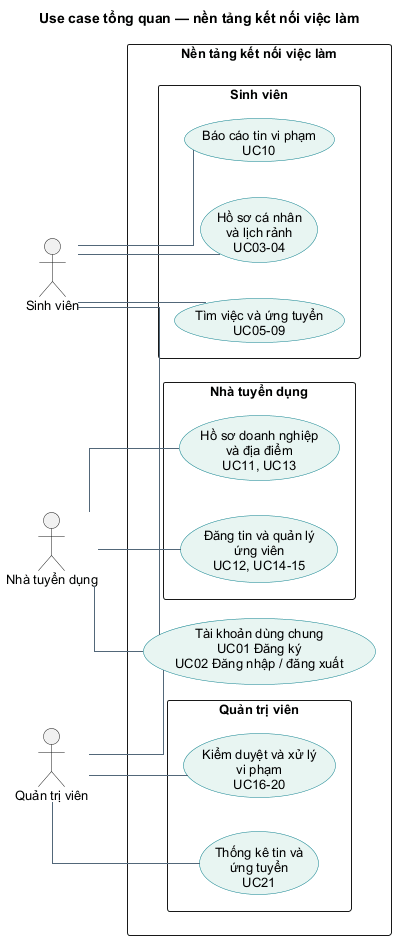

The diagram above was rendered by PlantUML. Its source (embedded in the PNG):
@startuml
skinparam defaultFontName Arial
skinparam defaultFontSize 13
skinparam shadowing false
skinparam backgroundColor white
skinparam ArrowColor #526779
skinparam usecaseBackgroundColor #E8F5F2
skinparam usecaseBorderColor #087F8C
skinparam packageStyle rectangle
hide circle
left to right direction
skinparam nodesep 35
skinparam ranksep 45
skinparam linetype ortho
title Use case tổng quan — nền tảng kết nối việc làm

actor "Sinh viên" as SV
actor "Nhà tuyển dụng" as NTD
actor "Quản trị viên" as QT

rectangle "Nền tảng kết nối việc làm" {
  usecase "Tài khoản dùng chung\nUC01 Đăng ký\nUC02 Đăng nhập / đăng xuất" as AUTH

  package "Sinh viên" {
    usecase "Hồ sơ cá nhân\nvà lịch rảnh\nUC03-04" as SV_PROFILE
    usecase "Tìm việc và ứng tuyển\nUC05-09" as SV_APPLY
    usecase "Báo cáo tin vi phạm\nUC10" as SV_REPORT
  }

  package "Nhà tuyển dụng" {
    usecase "Hồ sơ doanh nghiệp\nvà địa điểm\nUC11, UC13" as NTD_PROFILE
    usecase "Đăng tin và quản lý\nứng viên\nUC12, UC14-15" as NTD_JOBS
  }

  package "Quản trị viên" {
    usecase "Kiểm duyệt và xử lý\nvi phạm\nUC16-20" as ADMIN_MOD
    usecase "Thống kê tin và\nứng tuyển\nUC21" as ADMIN_REPORT
  }
}

SV -- AUTH
SV -- SV_PROFILE
SV -- SV_APPLY
SV -- SV_REPORT

NTD -- AUTH
NTD -- NTD_PROFILE
NTD -- NTD_JOBS

QT -- AUTH
QT -- ADMIN_MOD
QT -- ADMIN_REPORT
@enduml